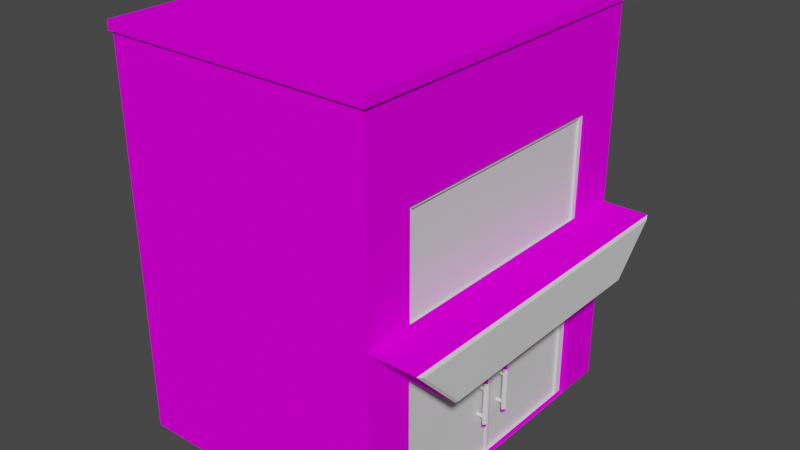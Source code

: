 # Source: model-scenario-static-level0-building-4.blend  (saved by Blender 3.1.7; exported with 4.5.12 LTS)
import bpy
from mathutils import Matrix  # noqa: F401  (used for matrix-valued properties, if any)

bpy.ops.wm.read_factory_settings(use_empty=True)
scene = bpy.context.scene
scene.name = 'Scene'

# ---- collections
col_collection = bpy.data.collections.new('Collection'); scene.collection.children.link(col_collection)

# ---- images (referenced by path relative to the original .blend; pixels are not part of the script)
import os
ASSET_DIR = os.environ.get("B2B_ASSET_DIR", "")  # directory of the original .blend (textures are referenced by path, not embedded)
HERE = os.path.dirname(os.path.abspath(__file__))  # packed textures are extracted next to this script under _unpacked/

def load_image(name, relpath, width, height, colorspace="sRGB"):
    """Load a texture the original file referenced (path relative to the .blend, or extracted next to this script)."""
    p = next((c for c in (os.path.join(HERE, relpath), os.path.join(ASSET_DIR, relpath)) if relpath and os.path.exists(c)), "")
    if p:
        img = bpy.data.images.load(p, check_existing=True)
        img.name = name
    else:  # same state as the original file: an image datablock whose file is absent (Cycles renders it pink)
        img = bpy.data.images.new(name, width, height)
        img.source = "FILE"
        img.filepath = "//" + (relpath or name)
    img.colorspace_settings.name = colorspace
    return img
img_texture = load_image('texture', 'texture-scenario-static-level0-building-4-static.tga', 1024, 1024, 'sRGB')

# ---- materials (node trees are filled in below, after node groups)
mat_material_brick = bpy.data.materials.new('material_brick')
mat_material_brick.use_transparent_shadow = False
mat_material_metal = bpy.data.materials.new('material_metal')
mat_material_metal.use_transparent_shadow = False
mat_material_glass = bpy.data.materials.new('material_glass')
mat_material_glass.use_transparent_shadow = False
mat_material_emissive = bpy.data.materials.new('material_emissive')
mat_material_emissive.use_transparent_shadow = False

# ---- material node trees
mat_material_brick.use_nodes = True; mat_material_brick.node_tree.nodes.clear()
_N = mat_material_brick.node_tree.nodes; _L = mat_material_brick.node_tree.links
n0 = _N.new('ShaderNodeBsdfPrincipled'); n0.name = 'Principled BSDF'; n0.location = (10, 300)
n0.distribution = 'GGX'
n0.subsurface_method = 'RANDOM_WALK_SKIN'
n0.inputs[3].default_value = 1.45
n0.inputs[13].default_value = 0.0
n0.inputs[27].default_value = (0.0, 0.0, 0.0, 1.0)
n0.inputs[28].default_value = 1.0
n1 = _N.new('ShaderNodeOutputMaterial'); n1.name = 'Material Output'; n1.location = (300, 300)
n2 = _N.new('ShaderNodeTexImage'); n2.name = 'Image Texture'; n2.location = (-280, 280)
n2.image = img_texture
_L.new(n0.outputs[0], n1.inputs[0])
_L.new(n2.outputs[0], n0.inputs[0])
n1.is_active_output = True
mat_material_metal.use_nodes = True; mat_material_metal.node_tree.nodes.clear()
_N = mat_material_metal.node_tree.nodes; _L = mat_material_metal.node_tree.links
n0 = _N.new('ShaderNodeBsdfPrincipled'); n0.name = 'Principled BSDF'; n0.location = (10, 300)
n0.distribution = 'GGX'
n0.subsurface_method = 'RANDOM_WALK_SKIN'
n0.inputs[3].default_value = 1.45
n0.inputs[27].default_value = (0.0, 0.0, 0.0, 1.0)
n0.inputs[28].default_value = 1.0
n1 = _N.new('ShaderNodeOutputMaterial'); n1.name = 'Material Output'; n1.location = (300, 300)
n2 = _N.new('ShaderNodeTexImage'); n2.name = 'Image Texture'; n2.location = (-280, 220)
n2.image = img_texture
_L.new(n0.outputs[0], n1.inputs[0])
n1.is_active_output = True
mat_material_glass.use_nodes = True; mat_material_glass.node_tree.nodes.clear()
_N = mat_material_glass.node_tree.nodes; _L = mat_material_glass.node_tree.links
n0 = _N.new('ShaderNodeBsdfPrincipled'); n0.name = 'Principled BSDF'; n0.location = (10, 300)
n0.distribution = 'GGX'
n0.subsurface_method = 'RANDOM_WALK_SKIN'
n0.inputs[3].default_value = 1.45
n0.inputs[27].default_value = (0.0, 0.0, 0.0, 1.0)
n0.inputs[28].default_value = 1.0
n1 = _N.new('ShaderNodeOutputMaterial'); n1.name = 'Material Output'; n1.location = (300, 300)
_L.new(n0.outputs[0], n1.inputs[0])
n1.is_active_output = True
mat_material_emissive.use_nodes = True; mat_material_emissive.node_tree.nodes.clear()
_N = mat_material_emissive.node_tree.nodes; _L = mat_material_emissive.node_tree.links
n0 = _N.new('ShaderNodeBsdfPrincipled'); n0.name = 'Principled BSDF'; n0.location = (10, 300)
n0.distribution = 'GGX'
n0.subsurface_method = 'RANDOM_WALK_SKIN'
n0.inputs[3].default_value = 1.45
n0.inputs[27].default_value = (0.0, 0.0, 0.0, 1.0)
n0.inputs[28].default_value = 1.0
n1 = _N.new('ShaderNodeOutputMaterial'); n1.name = 'Material Output'; n1.location = (300, 300)
_L.new(n0.outputs[0], n1.inputs[0])
n1.is_active_output = True

# ---- world
world_world = bpy.data.worlds.new('World'); scene.world = world_world
world_world.use_nodes = True; world_world.node_tree.nodes.clear()
_N = world_world.node_tree.nodes; _L = world_world.node_tree.links
n0 = _N.new('ShaderNodeOutputWorld'); n0.name = 'World Output'; n0.location = (300, 300)
n1 = _N.new('ShaderNodeBackground'); n1.name = 'Background'; n1.location = (10, 300)
n1.inputs[0].default_value = (0.05088, 0.05088, 0.05088, 1.0)
_L.new(n1.outputs[0], n0.inputs[0])
n0.is_active_output = True
world_world.color = (0.05088, 0.05088, 0.05088)
world_world.use_sun_shadow = False
world_world.sun_shadow_jitter_overblur = 0.0

# ---- meshes
me_cube_001 = bpy.data.meshes.new('Cube.001')
me_cube_001.from_pydata([(-10.0, -6.985, 0.0), (-10.0, -6.985, 16.04), (1.0, -4.984, 8.001), (0.8091, 5.005, 5.974), (1.0, 4.984, 8.001), (-10.0, 6.985, 0.0), (-10.0, 6.985, 16.04), (0.8091, 5.005, 0.0), (1.0, -6.985, 0.0), (1.0, -6.985, 16.04), (1.0, 6.985, 0.0), (1.0, 6.985, 16.04), (-10.0, -6.985, 8.001), (-10.0, 6.985, 8.001), (1.0, 6.985, 8.001), (1.0, -6.985, 8.001), (0.8091, -5.005, 5.974), (0.8091, -5.005, 0.0), (1.0, 5.005, 0.0), (1.0, -5.005, 0.0), (1.0, 5.005, 5.974), (1.0, -5.005, 5.974), (0.8091, 4.704, 5.696), (0.8091, -4.704, 5.696), (0.8091, 4.704, 0.0), (0.8091, -4.704, 0.0), (1.0, 4.704, 0.0), (1.0, -4.704, 0.0), (0.7008, 4.704, 5.696), (0.7008, -4.704, 5.696), (0.7008, 4.704, 0.0), (0.7008, -4.704, 0.0), (3.004, 6.748, 7.901), (2.904, 6.985, 8.001), (2.904, -6.985, 8.001), (3.004, -6.748, 7.901), (3.004, 4.963, 6.074), (2.904, 5.005, 5.974), (2.904, -5.005, 5.974), (3.004, -4.963, 6.074), (0.6622, -0.1035, -0.002165), (0.6622, -0.1035, 5.701), (0.6622, 0.1035, -0.002165), (0.6622, 0.1035, 5.701), (0.731, -0.1035, -0.002165), (0.731, -0.1035, 5.701), (0.731, 0.1035, -0.002165), (0.731, 0.1035, 5.701), (0.7576, 0.0, 5.701), (0.7576, 0.0, -0.002165), (1.01, 0.7183, 1.593), (1.01, 0.7183, 3.601), (1.121, 0.6074, 1.593), (1.121, 0.6074, 3.601), (1.01, 0.4965, 1.593), (1.01, 0.4965, 3.601), (0.8995, 0.6074, 1.593), (0.8995, 0.6074, 3.601), (0.6834, 0.6074, 3.297), (0.9885, 0.6074, 3.297), (0.6834, 0.6886, 3.216), (0.9885, 0.6886, 3.216), (0.6834, 0.6074, 3.134), (0.9885, 0.6074, 3.134), (0.6834, 0.5261, 3.216), (0.9885, 0.5261, 3.216), (0.6834, 0.6074, 2.062), (0.9885, 0.6074, 2.062), (0.6834, 0.6886, 1.98), (0.9885, 0.6886, 1.98), (0.6834, 0.6074, 1.899), (0.9885, 0.6074, 1.899), (0.6834, 0.5261, 1.98), (0.9885, 0.5261, 1.98), (1.01, 0.7183, 3.498), (1.121, 0.6074, 3.498), (1.01, 0.4965, 3.498), (0.8995, 0.6074, 3.498), (1.121, 0.6074, 1.7), (1.01, 0.4965, 1.7), (0.8995, 0.6074, 1.7), (1.01, 0.7183, 1.7), (1.01, -0.4965, 1.593), (1.01, -0.4965, 3.601), (1.121, -0.6074, 1.593), (1.121, -0.6074, 3.601), (1.01, -0.7183, 1.593), (1.01, -0.7183, 3.601), (0.8995, -0.6074, 1.593), (0.8995, -0.6074, 3.601), (0.6834, -0.6074, 3.297), (0.9885, -0.6074, 3.297), (0.6834, -0.5261, 3.216), (0.9885, -0.5261, 3.216), (0.6834, -0.6074, 3.134), (0.9885, -0.6074, 3.134), (0.6834, -0.6886, 3.216), (0.9885, -0.6886, 3.216), (0.6834, -0.6074, 2.062), (0.9885, -0.6074, 2.062), (0.6834, -0.5261, 1.98), (0.9885, -0.5261, 1.98), (0.6834, -0.6074, 1.899), (0.9885, -0.6074, 1.899), (0.6834, -0.6886, 1.98), (0.9885, -0.6886, 1.98), (1.01, -0.4965, 3.498), (1.121, -0.6074, 3.498), (1.01, -0.7183, 3.498), (0.8995, -0.6074, 3.498), (1.121, -0.6074, 1.7), (1.01, -0.7183, 1.7), (0.8995, -0.6074, 1.7), (1.01, -0.4965, 1.7), (1.0, 4.984, 12.28), (1.0, -4.984, 12.28), (0.8032, -4.799, 12.1), (0.8032, 4.799, 12.1), (1.0, -4.799, 8.001), (1.0, 4.799, 8.001), (0.9009, 4.984, 12.28), (0.9009, -4.984, 12.28), (0.9009, -4.984, 8.001), (0.9009, 4.984, 8.001), (0.9009, 4.799, 12.1), (0.9009, -4.799, 12.1), (0.9009, -4.799, 8.001), (0.9009, 4.799, 8.001), (0.8032, -4.799, 8.001), (0.8032, 4.799, 8.001), (-10.1, -7.1, 16.03), (-10.1, 7.1, 16.03), (1.101, -7.1, 16.03), (1.101, 7.1, 16.03), (-10.1, -7.1, 16.4), (-10.1, 7.1, 16.4), (1.101, -7.1, 16.4), (1.101, 7.1, 16.4)], [], [(12, 1, 6, 13), (13, 6, 11, 14), (2, 115, 9, 15), (15, 9, 1, 12), (18, 20, 3, 7), (8, 15, 12, 0), (18, 10, 14, 20), (5, 13, 14, 10), (0, 12, 13, 5), (15, 21, 38, 34), (21, 15, 8, 19), (21, 19, 17, 16), (20, 21, 16, 3), (25, 24, 30, 31), (3, 16, 23, 22), (7, 3, 22, 24), (16, 17, 25, 23), (25, 17, 19, 27), (7, 24, 26, 18), (24, 25, 27, 26), (31, 30, 28, 29), (22, 23, 29, 28), (23, 25, 31, 29), (24, 22, 28, 30), (20, 14, 33, 37), (21, 20, 37, 38), (35, 39, 36, 32), (33, 34, 35, 32), (32, 36, 37, 33), (34, 38, 39, 35), (36, 39, 38, 37), (14, 4, 119, 118, 2, 15, 34, 33), (42, 43, 47, 46), (46, 47, 48, 49), (44, 45, 41, 40), (49, 48, 45, 44), (74, 51, 53, 75), (75, 53, 55, 76), (53, 51, 57, 55), (76, 55, 57, 77), (77, 57, 51, 74), (50, 52, 54, 56), (58, 59, 61, 60), (60, 61, 63, 62), (62, 63, 65, 64), (64, 65, 59, 58), (66, 67, 69, 68), (68, 69, 71, 70), (70, 71, 73, 72), (72, 73, 67, 66), (80, 77, 74, 81), (79, 76, 77, 80), (78, 75, 76, 79), (81, 74, 75, 78), (50, 81, 78, 52), (52, 78, 79, 54), (54, 79, 80, 56), (56, 80, 81, 50), (106, 83, 85, 107), (107, 85, 87, 108), (85, 83, 89, 87), (108, 87, 89, 109), (109, 89, 83, 106), (82, 84, 86, 88), (90, 91, 93, 92), (92, 93, 95, 94), (94, 95, 97, 96), (96, 97, 91, 90), (98, 99, 101, 100), (100, 101, 103, 102), (102, 103, 105, 104), (104, 105, 99, 98), (112, 109, 106, 113), (111, 108, 109, 112), (110, 107, 108, 111), (113, 106, 107, 110), (82, 113, 110, 84), (84, 110, 111, 86), (86, 111, 112, 88), (88, 112, 113, 82), (114, 115, 121, 120), (126, 127, 129, 128), (2, 118, 126, 122), (4, 114, 120, 123), (119, 4, 123, 127), (123, 120, 124, 127), (120, 121, 125, 124), (121, 122, 126, 125), (115, 2, 122, 121), (118, 119, 127, 126), (116, 128, 129, 117), (125, 126, 128, 116), (127, 124, 117, 129), (124, 125, 116, 117), (6, 1, 130, 131), (11, 6, 131, 133), (133, 131, 135, 137), (131, 130, 134, 135), (130, 132, 136, 134), (132, 133, 137, 136), (1, 9, 132, 130), (9, 11, 133, 132), (135, 134, 136, 137), (4, 14, 11, 114), (114, 11, 9, 115)])
me_cube_001.polygons.foreach_set('material_index', [0, 0, 0, 0, 0, 0, 0, 0, 0, 0, 0, 0, 0, 1, 1, 1, 1, 0, 0, 0, 2, 1, 1, 1, 0, 0, 3, 1, 1, 1, 1, 0, 1, 1, 1, 1, 0, 0, 0, 0, 0, 0, 1, 1, 1, 1, 1, 1, 1, 1, 1, 1, 1, 1, 0, 0, 0, 0, 0, 0, 0, 0, 0, 0, 1, 1, 1, 1, 1, 1, 1, 1, 1, 1, 1, 1, 0, 0, 0, 0, 0, 1, 0, 0, 0, 1, 1, 1, 0, 0, 2, 1, 1, 1, 0, 0, 0, 0, 0, 0, 0, 0, 0, 0, 0])
_uv = me_cube_001.uv_layers.new(name='UVMap')
_uv.uv.foreach_set('vector', [0.1984, 0.4279, 0.006641, 0.4279, 0.006641, 0.1922, 0.1984, 0.1922, 0.1984, 0.1922, 0.006641, 0.1922, 0.006641, 0.00664, 0.1984, 0.00664, 0.8693, 0.04318, 0.7674, 0.04865, 0.6782, 0.01691, 0.8693, 0.00664, 0.6649, 0.1975, 0.6649, 0.3892, 0.4025, 0.3892, 0.4025, 0.1975, 0.459, 0.7546, 0.459, 0.8971, 0.4544, 0.8971, 0.4544, 0.7546, 0.6649, 0.006641, 0.6649, 0.1975, 0.4025, 0.1975, 0.4025, 0.006641, 0.9041, 0.6681, 0.9402, 0.6701, 0.9402, 0.8606, 0.9041, 0.8104, 0.3892, 0.1922, 0.1984, 0.1922, 0.1984, 0.00664, 0.3892, 0.00664, 0.3892, 0.4279, 0.1984, 0.4279, 0.1984, 0.1922, 0.3892, 0.1922, 0.726, 0.2852, 0.726, 0.3336, 0.6806, 0.3336, 0.6806, 0.2852, 0.8383, 0.7954, 0.8744, 0.7491, 0.8744, 0.9396, 0.8383, 0.9376, 0.4722, 0.8971, 0.4722, 0.7546, 0.4755, 0.7546, 0.4755, 0.8971, 0.8871, 0.05389, 0.8871, 0.2927, 0.8825, 0.2927, 0.8825, 0.05389, 0.4071, 0.9862, 0.4071, 0.7617, 0.4096, 0.7617, 0.4096, 0.9862, 0.825, 0.4025, 0.825, 0.5852, 0.8184, 0.5801, 0.8184, 0.4084, 0.683, 0.4101, 0.825, 0.4025, 0.8184, 0.4084, 0.683, 0.4156, 0.825, 0.5852, 0.683, 0.5929, 0.683, 0.5874, 0.8184, 0.5801, 0.4071, 0.9862, 0.4071, 0.9934, 0.4025, 0.9934, 0.4025, 0.9862, 0.4071, 0.7546, 0.4071, 0.7617, 0.4025, 0.7617, 0.4025, 0.7546, 0.4071, 0.7617, 0.4071, 0.9862, 0.4025, 0.9862, 0.4025, 0.7617, 0.683, 0.7851, 0.683, 0.6134, 0.8184, 0.6061, 0.8184, 0.7779, 0.4411, 0.7546, 0.4411, 0.979, 0.4385, 0.979, 0.4385, 0.7546, 0.5217, 0.8904, 0.5217, 0.7546, 0.5235, 0.7546, 0.5235, 0.8904, 0.5084, 0.7546, 0.5084, 0.8904, 0.5058, 0.8904, 0.5058, 0.7546, 0.8871, 0.05389, 0.8871, 0.00664, 0.9325, 0.00664, 0.9325, 0.05389, 0.8871, 0.2927, 0.8871, 0.05389, 0.9325, 0.05389, 0.9325, 0.2927, 0.9519, 0.6549, 0.9082, 0.625, 0.9067, 0.4438, 0.9498, 0.4085, 0.8407, 0.4025, 0.8407, 0.7358, 0.8383, 0.7301, 0.8383, 0.4082, 0.9498, 0.4085, 0.9067, 0.4438, 0.9041, 0.4417, 0.9519, 0.4025, 0.6806, 0.2852, 0.6806, 0.3336, 0.6782, 0.3312, 0.6782, 0.2876, 0.9349, 0.05489, 0.9349, 0.2917, 0.9325, 0.2927, 0.9325, 0.05389, 0.8861, 0.4025, 0.8861, 0.4503, 0.8861, 0.4547, 0.8861, 0.6836, 0.8861, 0.688, 0.8861, 0.7358, 0.8407, 0.7358, 0.8407, 0.4025, 0.5528, 0.7546, 0.5528, 0.8906, 0.5517, 0.8906, 0.5517, 0.7546, 0.4925, 0.7548, 0.4925, 0.8905, 0.4902, 0.8905, 0.4902, 0.7547, 0.5384, 0.7546, 0.5384, 0.8906, 0.5368, 0.8906, 0.5368, 0.7546, 0.4902, 0.7547, 0.4902, 0.8905, 0.4887, 0.8903, 0.4887, 0.7546, 0.6543, 0.7535, 0.6543, 0.7511, 0.6581, 0.7511, 0.6581, 0.7535, 0.59, 0.8034, 0.59, 0.8059, 0.5873, 0.8059, 0.5873, 0.8034, 0.08454, 0.797, 0.08454, 0.7932, 0.08829, 0.7932, 0.08829, 0.797, 0.5873, 0.8034, 0.5873, 0.8059, 0.5847, 0.8059, 0.5847, 0.8034, 0.607, 0.8034, 0.607, 0.8059, 0.6033, 0.8059, 0.6033, 0.8034, 0.07126, 0.7932, 0.07126, 0.797, 0.06752, 0.797, 0.06752, 0.7932, 0.6973, 0.3468, 0.6973, 0.3541, 0.6954, 0.3541, 0.6954, 0.3468, 0.6782, 0.3747, 0.6782, 0.3674, 0.6802, 0.3674, 0.6802, 0.3747, 0.6802, 0.3747, 0.6802, 0.3674, 0.6821, 0.3674, 0.6821, 0.3747, 0.6993, 0.3468, 0.6993, 0.3541, 0.6973, 0.3541, 0.6973, 0.3468, 0.6973, 0.3674, 0.6973, 0.3747, 0.6954, 0.3747, 0.6954, 0.3674, 0.6782, 0.3541, 0.6782, 0.3468, 0.6802, 0.3468, 0.6802, 0.3541, 0.6802, 0.3541, 0.6802, 0.3468, 0.6821, 0.3468, 0.6821, 0.3541, 0.6993, 0.3674, 0.6993, 0.3747, 0.6973, 0.3747, 0.6973, 0.3674, 0.607, 0.7571, 0.607, 0.8, 0.6033, 0.8, 0.6033, 0.7571, 0.5873, 0.7571, 0.5873, 0.8, 0.5847, 0.8, 0.5847, 0.7571, 0.59, 0.7571, 0.59, 0.8, 0.5873, 0.8, 0.5873, 0.7571, 0.6543, 0.7998, 0.6543, 0.757, 0.6581, 0.757, 0.6581, 0.7998, 0.6543, 0.8058, 0.6543, 0.8033, 0.6581, 0.8032, 0.6581, 0.8058, 0.59, 0.7511, 0.59, 0.7536, 0.5873, 0.7536, 0.5873, 0.7511, 0.5873, 0.7511, 0.5873, 0.7536, 0.5847, 0.7536, 0.5847, 0.7511, 0.607, 0.7511, 0.607, 0.7536, 0.6033, 0.7536, 0.6033, 0.7511, 0.6373, 0.7535, 0.6373, 0.7511, 0.6411, 0.7511, 0.6411, 0.7535, 0.5714, 0.8034, 0.5714, 0.8059, 0.5688, 0.8059, 0.5688, 0.8034, 0.1186, 0.7932, 0.1223, 0.7932, 0.1223, 0.797, 0.1186, 0.797, 0.5688, 0.8034, 0.5688, 0.8059, 0.5661, 0.8059, 0.5661, 0.8034, 0.624, 0.8034, 0.624, 0.8059, 0.6203, 0.8059, 0.6203, 0.8034, 0.1053, 0.797, 0.1016, 0.797, 0.1016, 0.7932, 0.1053, 0.7932, 0.05424, 0.7932, 0.05424, 0.8005, 0.0523, 0.8005, 0.0523, 0.7932, 0.006641, 0.8005, 0.006641, 0.7932, 0.008579, 0.7932, 0.008579, 0.8005, 0.7164, 0.3468, 0.7164, 0.3541, 0.7145, 0.3541, 0.7145, 0.3468, 0.7145, 0.3468, 0.7145, 0.3541, 0.7125, 0.3541, 0.7125, 0.3468, 0.03902, 0.7932, 0.03902, 0.8005, 0.03708, 0.8005, 0.03708, 0.7932, 0.02186, 0.8005, 0.02186, 0.7932, 0.0238, 0.7932, 0.0238, 0.8005, 0.7164, 0.3674, 0.7164, 0.3747, 0.7145, 0.3747, 0.7145, 0.3674, 0.7145, 0.3674, 0.7145, 0.3747, 0.7125, 0.3747, 0.7125, 0.3674, 0.624, 0.7571, 0.624, 0.8, 0.6203, 0.8, 0.6203, 0.7571, 0.5688, 0.7571, 0.5688, 0.8, 0.5661, 0.8, 0.5661, 0.7571, 0.5714, 0.7571, 0.5714, 0.8, 0.5688, 0.8, 0.5688, 0.7571, 0.6373, 0.7998, 0.6373, 0.757, 0.6411, 0.757, 0.6411, 0.7998, 0.6373, 0.8058, 0.6373, 0.8033, 0.6411, 0.8032, 0.6411, 0.8058, 0.5714, 0.7511, 0.5714, 0.7536, 0.5688, 0.7536, 0.5688, 0.7511, 0.5688, 0.7511, 0.5688, 0.7536, 0.5661, 0.7536, 0.5661, 0.7511, 0.624, 0.7511, 0.624, 0.7536, 0.6203, 0.7536, 0.6203, 0.7511, 0.8901, 0.7491, 0.8901, 0.9869, 0.8877, 0.9869, 0.8877, 0.7491, 0.8885, 0.6836, 0.8885, 0.4547, 0.8908, 0.4547, 0.8908, 0.6836, 0.8861, 0.688, 0.8861, 0.6836, 0.8885, 0.6836, 0.8885, 0.688, 0.7417, 0.2852, 0.7417, 0.3874, 0.7393, 0.3874, 0.7393, 0.2852, 0.8861, 0.4547, 0.8861, 0.4503, 0.8885, 0.4503, 0.8885, 0.4547, 0.2871, 0.4466, 0.389, 0.4412, 0.3847, 0.4448, 0.2871, 0.45, 0.389, 0.4412, 0.389, 0.6231, 0.3847, 0.62, 0.3847, 0.4448, 0.389, 0.6231, 0.2871, 0.6286, 0.2871, 0.6252, 0.3847, 0.62, 0.7706, 0.3874, 0.7706, 0.2852, 0.7722, 0.2852, 0.7722, 0.3874, 0.8861, 0.6836, 0.8861, 0.4547, 0.8885, 0.4547, 0.8885, 0.6836, 0.2871, 0.6471, 0.3847, 0.6419, 0.3847, 0.817, 0.2871, 0.8223, 0.7855, 0.3831, 0.7855, 0.2852, 0.7872, 0.2852, 0.7872, 0.3831, 0.7573, 0.2852, 0.7573, 0.3831, 0.7549, 0.3831, 0.7549, 0.2852, 0.4253, 0.7546, 0.4253, 0.9835, 0.4229, 0.9835, 0.4229, 0.7546, 0.4049, 0.4052, 0.4049, 0.7385, 0.4025, 0.7413, 0.4025, 0.4025, 0.6673, 0.4052, 0.4049, 0.4052, 0.4025, 0.4025, 0.6697, 0.4025, 0.9741, 0.4025, 0.9741, 0.5915, 0.9652, 0.5915, 0.9652, 0.4025, 0.9741, 0.5915, 0.9741, 0.831, 0.9652, 0.831, 0.9652, 0.5915, 0.957, 0.00664, 0.957, 0.2739, 0.9482, 0.2739, 0.9482, 0.00664, 0.9703, 0.2663, 0.9703, 0.007114, 0.9791, 0.00664, 0.9791, 0.2658, 0.4049, 0.7385, 0.6673, 0.7385, 0.6697, 0.7413, 0.4025, 0.7413, 0.6673, 0.7385, 0.6673, 0.4052, 0.6697, 0.4025, 0.6697, 0.7413, 0.2739, 0.4412, 0.2739, 0.7799, 0.006641, 0.7799, 0.006641, 0.4412, 0.8693, 0.2251, 0.8693, 0.2617, 0.6782, 0.2719, 0.7674, 0.2306, 0.7674, 0.2306, 0.6782, 0.2719, 0.6782, 0.01691, 0.7674, 0.04865])
me_cube_001.materials.append(mat_material_brick)
me_cube_001.materials.append(mat_material_metal)
me_cube_001.materials.append(mat_material_glass)
me_cube_001.materials.append(mat_material_emissive)
me_cube_001.use_remesh_fix_poles = True
me_cube_001.use_remesh_preserve_attributes = False
me_cube_001.use_paint_bone_selection = False
me_cube_001.use_paint_mask = True
me_cube_001.update()

# ---- objects
ob_building = bpy.data.objects.new('building', me_cube_001)

# ---- transforms, parenting, visibility, modifiers, constraints
ob_building.location = (0.0, 0.0, 0.0)

# ---- collection membership
col_collection.objects.link(ob_building)

# ---- scene / render settings (as saved in the file)
scene.frame_start = 1; scene.frame_end = 250; scene.frame_set(1)
scene.render.engine = 'BLENDER_EEVEE_NEXT'
scene.cycles.sampling_pattern = 'TABULATED_SOBOL'
scene.cycles.use_light_tree = False
scene.view_settings.view_transform = 'Filmic'
bpy.context.view_layer.update()

# ---- added for rendering (the .blend has no active camera and no usable light): camera, sun
cam_auto = bpy.data.cameras.new('AutoCamera')
cam_auto.lens = 50.0
cam_auto.sensor_width = 36.0
cam_auto.clip_end = 1000.0
ob_auto_camera = bpy.data.objects.new('AutoCamera', cam_auto)
scene.collection.objects.link(ob_auto_camera)
ob_auto_camera.location = (19.9045, -28.1438, 26.9635)
ob_auto_camera.rotation_euler = (1.09748, -7.21219e-08, 0.694738)
scene.camera = ob_auto_camera
light_auto_sun = bpy.data.lights.new('AutoSun', 'SUN')
light_auto_sun.energy = 3.0
light_auto_sun.angle = 0.0523599
ob_auto_sun = bpy.data.objects.new('AutoSun', light_auto_sun)
scene.collection.objects.link(ob_auto_sun)
ob_auto_sun.rotation_euler = (0.872665, 0.174533, 0.523599)
bpy.context.view_layer.update()

